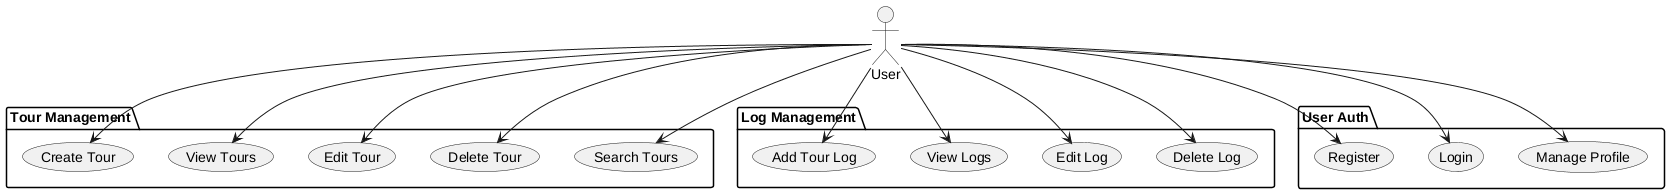

The diagram above was rendered by PlantUML. Its source (embedded in the PNG):
@startuml TourPlanner Use Case Diagram

actor User

package "Tour Management" {
    usecase "Create Tour" as UC1
    usecase "View Tours" as UC2
    usecase "Edit Tour" as UC3
    usecase "Delete Tour" as UC4
    usecase "Search Tours" as UC5
}

package "Log Management" {
    usecase "Add Tour Log" as UC6
    usecase "View Logs" as UC7
    usecase "Edit Log" as UC8
    usecase "Delete Log" as UC9
}

package "User Auth" {
    usecase "Register" as UC10
    usecase "Login" as UC11
    usecase "Manage Profile" as UC12
}

User --> UC1
User --> UC2
User --> UC3
User --> UC4
User --> UC5
User --> UC6
User --> UC7
User --> UC8
User --> UC9
User --> UC10
User --> UC11
User --> UC12

@enduml